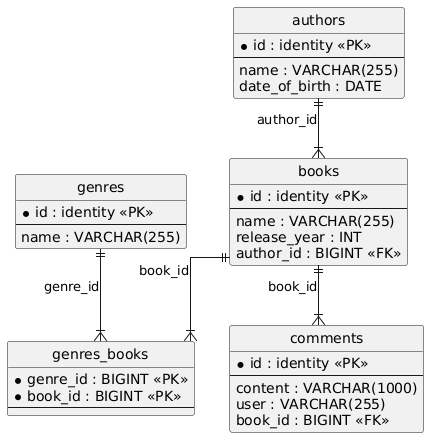

The diagram above was rendered by PlantUML. Its source (embedded in the PNG):
@startuml
hide circle
skinparam linetype ortho

entity "authors" as authors {
  * id : identity <<PK>>
  --
  name : VARCHAR(255)
  date_of_birth : DATE
}

entity "genres" as genres {
  * id : identity <<PK>>
  --
  name : VARCHAR(255)
}

entity "books" as books {
  * id : identity <<PK>>
  --
  name : VARCHAR(255)
  release_year : INT
  author_id : BIGINT <<FK>>
}

entity "genres_books" as genres_books {
  * genre_id : BIGINT <<PK>>
  * book_id : BIGINT <<PK>>
  --
}

entity "comments" as comments {
  * id : identity <<PK>>
  --
  content : VARCHAR(1000)
  user : VARCHAR(255)
  book_id : BIGINT <<FK>>
}

authors ||--|{ books : "author_id"
genres ||--|{ genres_books : "genre_id"
books ||--|{ genres_books : "book_id"
books ||--|{ comments : "book_id"
@enduml